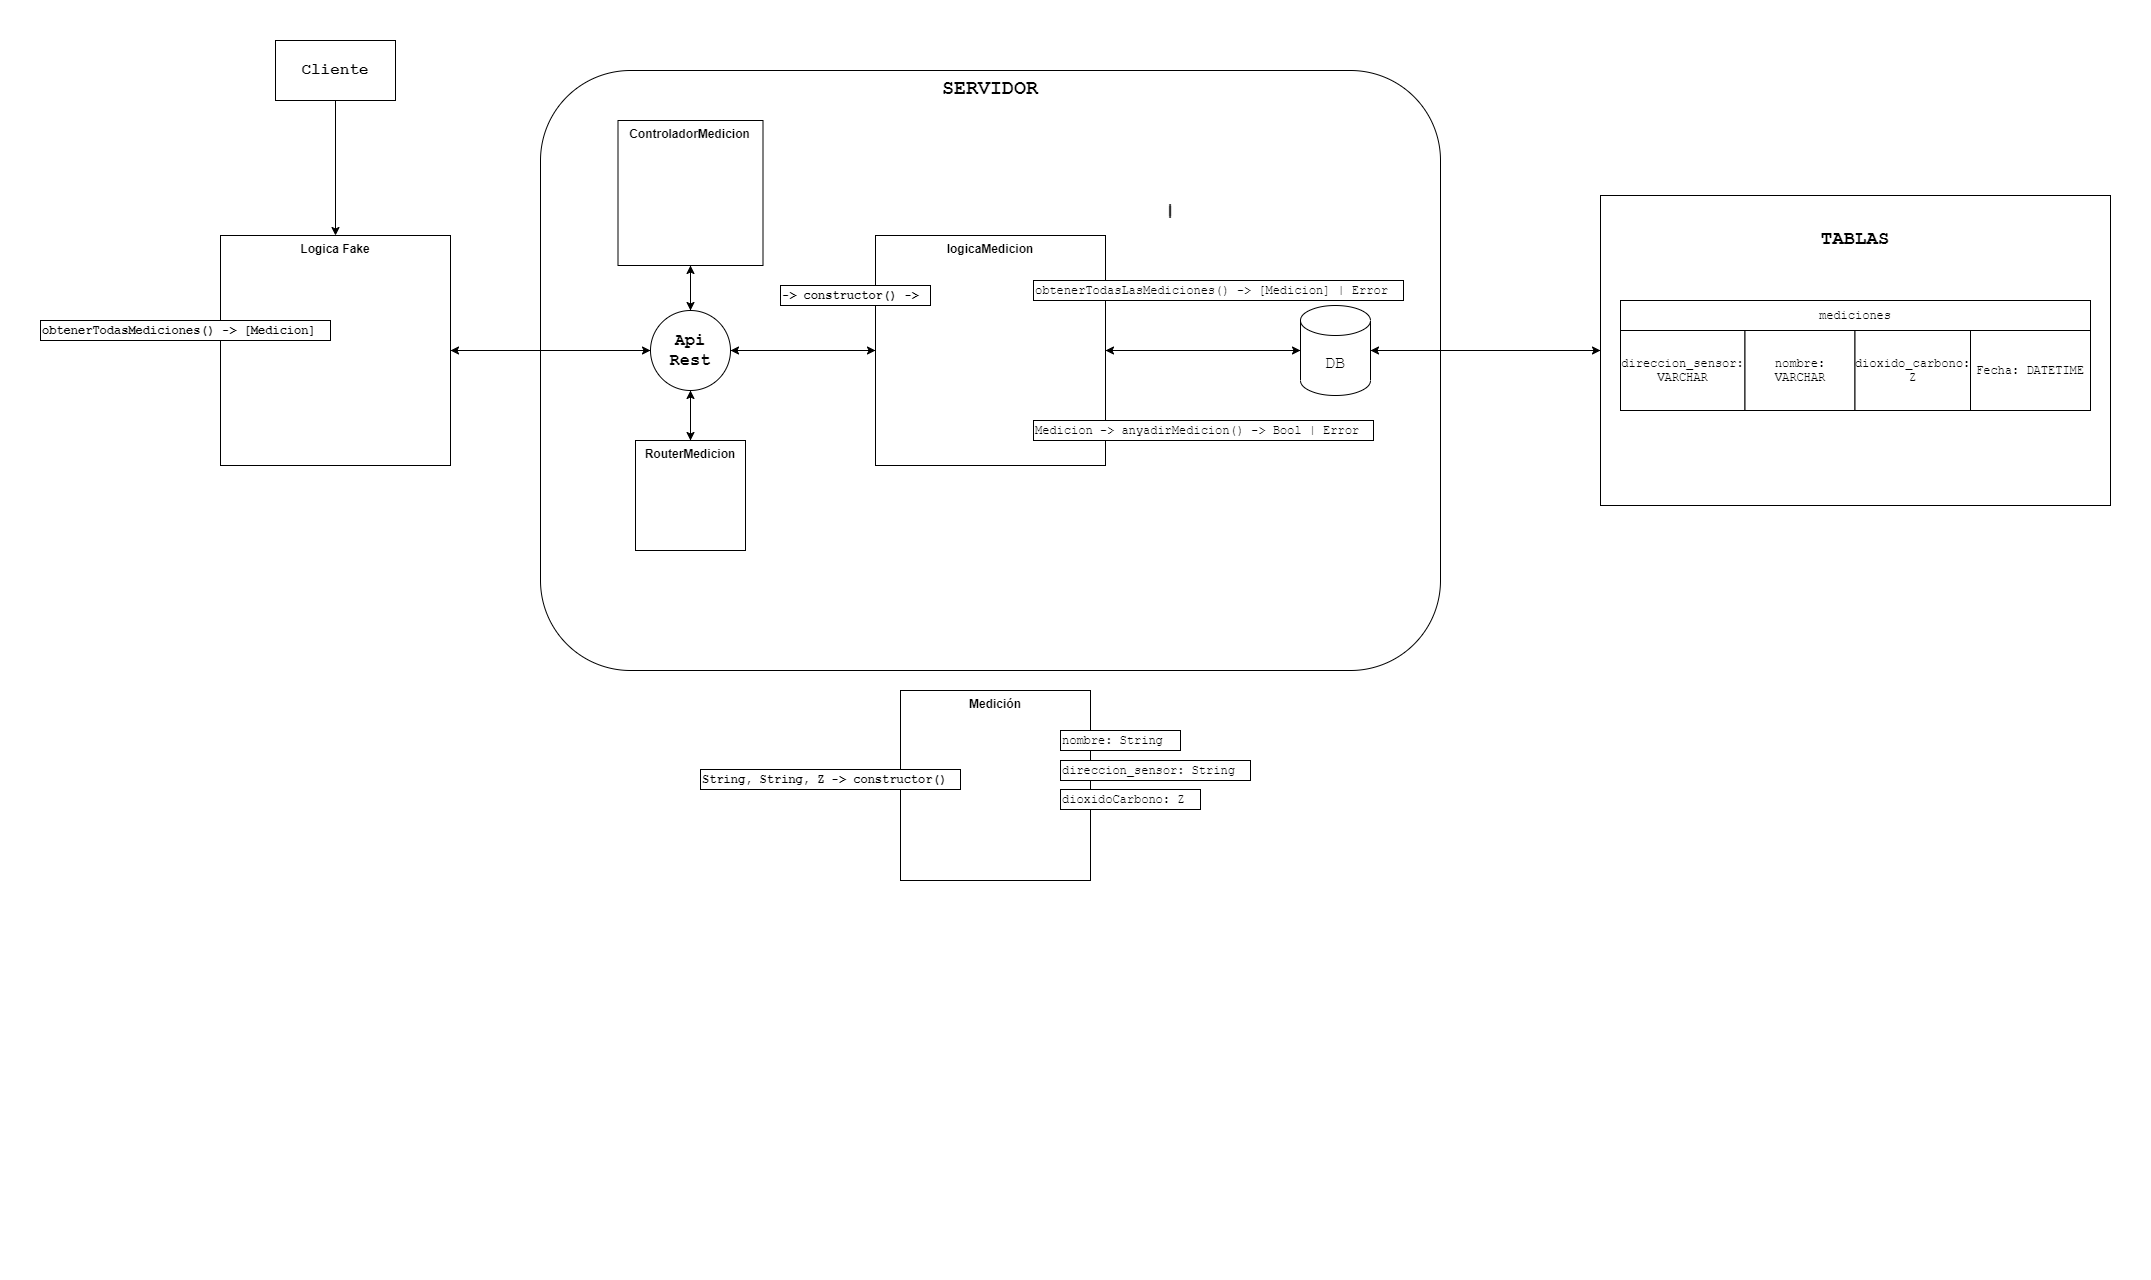

The diagram above was exported from draw.io. Its source (the exported page's mxGraphModel, read from the mxfile embedded in the PNG):
<mxGraphModel dx="1673" dy="829" grid="1" gridSize="10" guides="1" tooltips="1" connect="1" arrows="1" fold="1" page="1" pageScale="1" pageWidth="827" pageHeight="1169" math="0" shadow="0">
  <root>
    <mxCell id="0" />
    <mxCell id="1" parent="0" />
    <mxCell id="ccr8meTsf6Pqnu_ohucP-1" value="&lt;font style=&quot;font-size: 19px&quot;&gt;&lt;b&gt;TABLAS&lt;br&gt;&lt;/b&gt;&lt;/font&gt;&lt;br&gt;&lt;br&gt;&lt;br&gt;&lt;br&gt;&lt;br&gt;&lt;br&gt;&lt;br&gt;&lt;br&gt;&lt;br&gt;&lt;br&gt;&lt;br&gt;&lt;br&gt;&lt;br&gt;&lt;br&gt;&lt;br&gt;&lt;br&gt;" style="rounded=0;whiteSpace=wrap;html=1;fontFamily=Courier New;" vertex="1" parent="1">
      <mxGeometry x="1950" y="575" width="510" height="310" as="geometry" />
    </mxCell>
    <mxCell id="ccr8meTsf6Pqnu_ohucP-2" value="SERVIDOR" style="rounded=1;whiteSpace=wrap;html=1;fontFamily=Courier New;fontSize=20;align=center;verticalAlign=top;fontStyle=1" vertex="1" parent="1">
      <mxGeometry x="890" y="450" width="900" height="600" as="geometry" />
    </mxCell>
    <mxCell id="ccr8meTsf6Pqnu_ohucP-3" style="edgeStyle=orthogonalEdgeStyle;rounded=0;orthogonalLoop=1;jettySize=auto;html=1;fontFamily=Courier New;fontSize=19;" edge="1" parent="1" source="ccr8meTsf6Pqnu_ohucP-4" target="ccr8meTsf6Pqnu_ohucP-6">
      <mxGeometry relative="1" as="geometry" />
    </mxCell>
    <mxCell id="ccr8meTsf6Pqnu_ohucP-4" value="&lt;font face=&quot;Courier New&quot;&gt;&lt;b style=&quot;font-size: 16px&quot;&gt;Cliente&lt;/b&gt;&lt;/font&gt;" style="rounded=0;whiteSpace=wrap;html=1;" vertex="1" parent="1">
      <mxGeometry x="625" y="420" width="120" height="60" as="geometry" />
    </mxCell>
    <mxCell id="ccr8meTsf6Pqnu_ohucP-5" style="edgeStyle=orthogonalEdgeStyle;rounded=0;orthogonalLoop=1;jettySize=auto;html=1;fontFamily=Courier New;fontSize=17;" edge="1" parent="1" source="ccr8meTsf6Pqnu_ohucP-6" target="ccr8meTsf6Pqnu_ohucP-12">
      <mxGeometry relative="1" as="geometry" />
    </mxCell>
    <mxCell id="ccr8meTsf6Pqnu_ohucP-6" value="Logica Fake" style="whiteSpace=wrap;html=1;aspect=fixed;verticalAlign=top;fontStyle=1" vertex="1" parent="1">
      <mxGeometry x="570" y="615" width="230" height="230" as="geometry" />
    </mxCell>
    <mxCell id="ccr8meTsf6Pqnu_ohucP-7" value="obtenerTodasMediciones() -&amp;gt; [Medicion]" style="rounded=0;whiteSpace=wrap;html=1;fontFamily=Courier New;align=left;verticalAlign=middle;fontStyle=1;autosize=1;" vertex="1" parent="1">
      <mxGeometry x="390" y="700" width="290" height="20" as="geometry" />
    </mxCell>
    <mxCell id="ccr8meTsf6Pqnu_ohucP-8" value="" style="edgeStyle=orthogonalEdgeStyle;rounded=0;orthogonalLoop=1;jettySize=auto;html=1;fontFamily=Courier New;fontSize=17;" edge="1" parent="1" source="ccr8meTsf6Pqnu_ohucP-12" target="ccr8meTsf6Pqnu_ohucP-15">
      <mxGeometry relative="1" as="geometry" />
    </mxCell>
    <mxCell id="ccr8meTsf6Pqnu_ohucP-9" style="edgeStyle=orthogonalEdgeStyle;rounded=0;orthogonalLoop=1;jettySize=auto;html=1;fontFamily=Courier New;fontSize=17;" edge="1" parent="1" source="ccr8meTsf6Pqnu_ohucP-12" target="ccr8meTsf6Pqnu_ohucP-6">
      <mxGeometry relative="1" as="geometry" />
    </mxCell>
    <mxCell id="ccr8meTsf6Pqnu_ohucP-10" style="edgeStyle=orthogonalEdgeStyle;rounded=0;orthogonalLoop=1;jettySize=auto;html=1;entryX=0.5;entryY=0;entryDx=0;entryDy=0;fontFamily=Courier New;fontSize=19;" edge="1" parent="1" source="ccr8meTsf6Pqnu_ohucP-12" target="ccr8meTsf6Pqnu_ohucP-33">
      <mxGeometry relative="1" as="geometry" />
    </mxCell>
    <mxCell id="ccr8meTsf6Pqnu_ohucP-11" style="edgeStyle=orthogonalEdgeStyle;rounded=0;orthogonalLoop=1;jettySize=auto;html=1;entryX=0.5;entryY=1;entryDx=0;entryDy=0;fontFamily=Courier New;fontSize=19;" edge="1" parent="1" source="ccr8meTsf6Pqnu_ohucP-12" target="ccr8meTsf6Pqnu_ohucP-38">
      <mxGeometry relative="1" as="geometry" />
    </mxCell>
    <mxCell id="ccr8meTsf6Pqnu_ohucP-12" value="Api Rest" style="ellipse;whiteSpace=wrap;html=1;aspect=fixed;fontFamily=Courier New;fontSize=17;align=center;verticalAlign=middle;fontStyle=1" vertex="1" parent="1">
      <mxGeometry x="1000" y="690" width="80" height="80" as="geometry" />
    </mxCell>
    <mxCell id="ccr8meTsf6Pqnu_ohucP-13" style="edgeStyle=orthogonalEdgeStyle;rounded=0;orthogonalLoop=1;jettySize=auto;html=1;entryX=0;entryY=0.5;entryDx=0;entryDy=0;entryPerimeter=0;fontFamily=Courier New;fontSize=17;" edge="1" parent="1" source="ccr8meTsf6Pqnu_ohucP-15" target="ccr8meTsf6Pqnu_ohucP-18">
      <mxGeometry relative="1" as="geometry" />
    </mxCell>
    <mxCell id="ccr8meTsf6Pqnu_ohucP-14" style="edgeStyle=orthogonalEdgeStyle;rounded=0;orthogonalLoop=1;jettySize=auto;html=1;fontFamily=Courier New;fontSize=17;" edge="1" parent="1" source="ccr8meTsf6Pqnu_ohucP-15">
      <mxGeometry relative="1" as="geometry">
        <mxPoint x="1080" y="730" as="targetPoint" />
      </mxGeometry>
    </mxCell>
    <mxCell id="ccr8meTsf6Pqnu_ohucP-15" value="logicaMedicion" style="whiteSpace=wrap;html=1;aspect=fixed;verticalAlign=top;fontStyle=1" vertex="1" parent="1">
      <mxGeometry x="1225" y="615" width="230" height="230" as="geometry" />
    </mxCell>
    <mxCell id="ccr8meTsf6Pqnu_ohucP-16" style="edgeStyle=orthogonalEdgeStyle;rounded=0;orthogonalLoop=1;jettySize=auto;html=1;entryX=1;entryY=0.5;entryDx=0;entryDy=0;fontFamily=Courier New;fontSize=17;" edge="1" parent="1" source="ccr8meTsf6Pqnu_ohucP-18" target="ccr8meTsf6Pqnu_ohucP-15">
      <mxGeometry relative="1" as="geometry" />
    </mxCell>
    <mxCell id="ccr8meTsf6Pqnu_ohucP-17" style="edgeStyle=orthogonalEdgeStyle;rounded=0;orthogonalLoop=1;jettySize=auto;html=1;entryX=0;entryY=0.5;entryDx=0;entryDy=0;fontFamily=Courier New;fontSize=19;" edge="1" parent="1" source="ccr8meTsf6Pqnu_ohucP-18" target="ccr8meTsf6Pqnu_ohucP-1">
      <mxGeometry relative="1" as="geometry" />
    </mxCell>
    <mxCell id="ccr8meTsf6Pqnu_ohucP-18" value="DB" style="shape=cylinder3;whiteSpace=wrap;html=1;boundedLbl=1;backgroundOutline=1;size=15;fontFamily=Courier New;fontSize=17;align=center;verticalAlign=middle;" vertex="1" parent="1">
      <mxGeometry x="1650" y="685" width="70" height="90" as="geometry" />
    </mxCell>
    <mxCell id="ccr8meTsf6Pqnu_ohucP-19" value="|" style="text;html=1;strokeColor=none;fillColor=none;align=center;verticalAlign=middle;whiteSpace=wrap;rounded=0;fontFamily=Courier New;fontStyle=1;fontSize=19;" vertex="1" parent="1">
      <mxGeometry x="1500" y="580" width="40" height="20" as="geometry" />
    </mxCell>
    <mxCell id="ccr8meTsf6Pqnu_ohucP-20" value="Medición&lt;br&gt;" style="whiteSpace=wrap;html=1;aspect=fixed;verticalAlign=top;fontStyle=1" vertex="1" parent="1">
      <mxGeometry x="1250" y="1070" width="190" height="190" as="geometry" />
    </mxCell>
    <mxCell id="ccr8meTsf6Pqnu_ohucP-21" value="String, String, Z -&amp;gt; constructor()" style="rounded=0;whiteSpace=wrap;html=1;fontFamily=Courier New;align=left;verticalAlign=middle;fontStyle=1;autosize=1;" vertex="1" parent="1">
      <mxGeometry x="1050" y="1149" width="260" height="20" as="geometry" />
    </mxCell>
    <mxCell id="ccr8meTsf6Pqnu_ohucP-22" style="edgeStyle=orthogonalEdgeStyle;rounded=0;orthogonalLoop=1;jettySize=auto;html=1;exitX=0.5;exitY=1;exitDx=0;exitDy=0;fontFamily=Courier New;" edge="1" parent="1">
      <mxGeometry relative="1" as="geometry">
        <mxPoint x="773.75" y="1610" as="sourcePoint" />
        <mxPoint x="773.75" y="1610" as="targetPoint" />
      </mxGeometry>
    </mxCell>
    <mxCell id="ccr8meTsf6Pqnu_ohucP-23" value="mediciones" style="rounded=0;whiteSpace=wrap;html=1;fontFamily=Courier New;" vertex="1" parent="1">
      <mxGeometry x="1970" y="680" width="470" height="30" as="geometry" />
    </mxCell>
    <mxCell id="ccr8meTsf6Pqnu_ohucP-24" value="direccion_sensor:&lt;br&gt;VARCHAR" style="rounded=0;whiteSpace=wrap;html=1;fontFamily=Courier New;" vertex="1" parent="1">
      <mxGeometry x="1970" y="710" width="124.5" height="80" as="geometry" />
    </mxCell>
    <mxCell id="ccr8meTsf6Pqnu_ohucP-25" value="nombre:&lt;br&gt;VARCHAR" style="rounded=0;whiteSpace=wrap;html=1;fontFamily=Courier New;" vertex="1" parent="1">
      <mxGeometry x="2094.5" y="710" width="110" height="80" as="geometry" />
    </mxCell>
    <mxCell id="ccr8meTsf6Pqnu_ohucP-26" value="dioxido_carbono:&lt;br&gt;Z" style="rounded=0;whiteSpace=wrap;html=1;fontFamily=Courier New;" vertex="1" parent="1">
      <mxGeometry x="2204.5" y="710" width="115.5" height="80" as="geometry" />
    </mxCell>
    <mxCell id="ccr8meTsf6Pqnu_ohucP-27" style="edgeStyle=orthogonalEdgeStyle;rounded=0;orthogonalLoop=1;jettySize=auto;html=1;entryX=1;entryY=0.5;entryDx=0;entryDy=0;entryPerimeter=0;fontFamily=Courier New;fontSize=19;" edge="1" parent="1" source="ccr8meTsf6Pqnu_ohucP-1" target="ccr8meTsf6Pqnu_ohucP-18">
      <mxGeometry relative="1" as="geometry" />
    </mxCell>
    <mxCell id="ccr8meTsf6Pqnu_ohucP-28" value="&lt;span style=&quot;font-weight: 400 ; text-align: center&quot;&gt;nombre: String&lt;/span&gt;" style="rounded=0;whiteSpace=wrap;html=1;fontFamily=Courier New;align=left;verticalAlign=middle;fontStyle=1;autosize=1;" vertex="1" parent="1">
      <mxGeometry x="1410" y="1110" width="120" height="20" as="geometry" />
    </mxCell>
    <mxCell id="ccr8meTsf6Pqnu_ohucP-30" value="&lt;span style=&quot;font-weight: 400 ; text-align: center&quot;&gt;dioxidoCarbono: Z&lt;/span&gt;" style="rounded=0;whiteSpace=wrap;html=1;fontFamily=Courier New;align=left;verticalAlign=middle;fontStyle=1;autosize=1;" vertex="1" parent="1">
      <mxGeometry x="1410" y="1169" width="140" height="20" as="geometry" />
    </mxCell>
    <mxCell id="ccr8meTsf6Pqnu_ohucP-31" value="&lt;span style=&quot;font-weight: 400 ; text-align: center&quot;&gt;direccion_sensor: String&lt;/span&gt;" style="rounded=0;whiteSpace=wrap;html=1;fontFamily=Courier New;align=left;verticalAlign=middle;fontStyle=1;autosize=1;" vertex="1" parent="1">
      <mxGeometry x="1410" y="1140" width="190" height="20" as="geometry" />
    </mxCell>
    <mxCell id="ccr8meTsf6Pqnu_ohucP-32" style="edgeStyle=orthogonalEdgeStyle;rounded=0;orthogonalLoop=1;jettySize=auto;html=1;fontFamily=Courier New;fontSize=19;" edge="1" parent="1" source="ccr8meTsf6Pqnu_ohucP-33" target="ccr8meTsf6Pqnu_ohucP-12">
      <mxGeometry relative="1" as="geometry" />
    </mxCell>
    <mxCell id="ccr8meTsf6Pqnu_ohucP-33" value="RouterMedicion" style="whiteSpace=wrap;html=1;aspect=fixed;verticalAlign=top;fontStyle=1" vertex="1" parent="1">
      <mxGeometry x="985" y="820" width="110" height="110" as="geometry" />
    </mxCell>
    <mxCell id="ccr8meTsf6Pqnu_ohucP-34" value="-&amp;gt; constructor() -&amp;gt;" style="rounded=0;whiteSpace=wrap;html=1;fontFamily=Courier New;align=left;verticalAlign=middle;fontStyle=1;autosize=1;" vertex="1" parent="1">
      <mxGeometry x="1130" y="665" width="150" height="20" as="geometry" />
    </mxCell>
    <mxCell id="ccr8meTsf6Pqnu_ohucP-35" value="&lt;span style=&quot;font-weight: 400 ; text-align: center&quot;&gt;obtenerTodasLasMediciones() -&amp;gt; [Medicion] | Error&lt;/span&gt;" style="rounded=0;whiteSpace=wrap;html=1;fontFamily=Courier New;align=left;verticalAlign=middle;fontStyle=1;autosize=1;" vertex="1" parent="1">
      <mxGeometry x="1383" y="660" width="370" height="20" as="geometry" />
    </mxCell>
    <mxCell id="ccr8meTsf6Pqnu_ohucP-36" value="&lt;span style=&quot;font-weight: 400 ; text-align: center&quot;&gt;Medicion -&amp;gt; anyadirMedicion() -&amp;gt; Bool | Error&lt;/span&gt;" style="rounded=0;whiteSpace=wrap;html=1;fontFamily=Courier New;align=left;verticalAlign=middle;fontStyle=1;autosize=1;" vertex="1" parent="1">
      <mxGeometry x="1383" y="800" width="340" height="20" as="geometry" />
    </mxCell>
    <mxCell id="ccr8meTsf6Pqnu_ohucP-37" style="edgeStyle=orthogonalEdgeStyle;rounded=0;orthogonalLoop=1;jettySize=auto;html=1;entryX=0.5;entryY=0;entryDx=0;entryDy=0;fontFamily=Courier New;fontSize=19;" edge="1" parent="1" source="ccr8meTsf6Pqnu_ohucP-38" target="ccr8meTsf6Pqnu_ohucP-12">
      <mxGeometry relative="1" as="geometry" />
    </mxCell>
    <mxCell id="ccr8meTsf6Pqnu_ohucP-38" value="ControladorMedicion" style="whiteSpace=wrap;html=1;aspect=fixed;verticalAlign=top;fontStyle=1" vertex="1" parent="1">
      <mxGeometry x="967.5" y="500" width="145" height="145" as="geometry" />
    </mxCell>
    <mxCell id="ccr8meTsf6Pqnu_ohucP-39" value="Fecha: DATETIME" style="rounded=0;whiteSpace=wrap;html=1;fontFamily=Courier New;" vertex="1" parent="1">
      <mxGeometry x="2320" y="710" width="120" height="80" as="geometry" />
    </mxCell>
  </root>
</mxGraphModel>